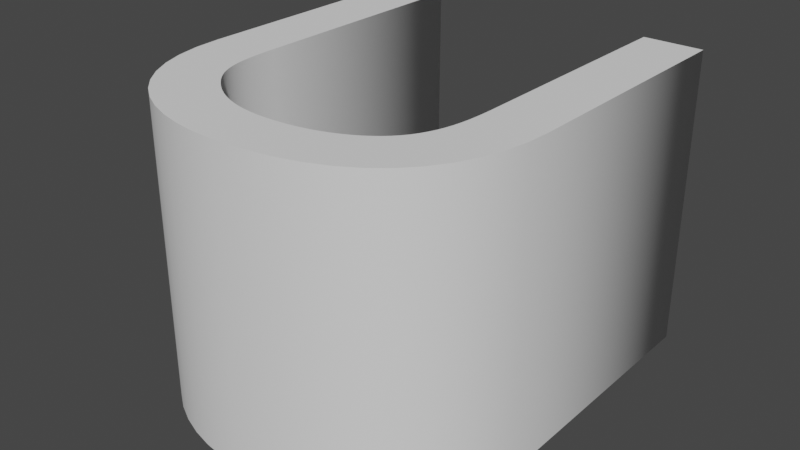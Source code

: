 # Source: Unicorn.blend  (saved by Blender 3.0.42; exported with 4.5.12 LTS)
import bpy
from mathutils import Matrix  # noqa: F401  (used for matrix-valued properties, if any)

bpy.ops.wm.read_factory_settings(use_empty=True)
scene = bpy.context.scene
scene.name = 'Scene'

# ---- collections
col_collection = bpy.data.collections.new('Collection'); scene.collection.children.link(col_collection)

# ---- world
world_world = bpy.data.worlds.new('World'); scene.world = world_world
world_world.use_nodes = True; world_world.node_tree.nodes.clear()
_N = world_world.node_tree.nodes; _L = world_world.node_tree.links
n0 = _N.new('ShaderNodeOutputWorld'); n0.name = 'World Output'; n0.location = (300, 300)
n1 = _N.new('ShaderNodeBackground'); n1.name = 'Background'; n1.location = (10, 300)
n1.inputs[0].default_value = (0.05088, 0.05088, 0.05088, 1.0)
_L.new(n1.outputs[0], n0.inputs[0])
n0.is_active_output = True
world_world.color = (0.05088, 0.05088, 0.05088)
world_world.use_sun_shadow = False
world_world.sun_shadow_jitter_overblur = 0.0

# ---- meshes
me_text = bpy.data.meshes.new('Text')
me_text.from_pydata([(0.6459, 0.2275, 0.25), (0.6397, 0.1895, 0.25), (0.6292, 0.1543, 0.25), (0.6146, 0.122, 0.25), (0.5957, 0.09277, 0.25), (0.5726, 0.06688, 0.25), (0.5453, 0.04446, 0.25), (0.5138, 0.0257, 0.25), (0.478, 0.0108, 0.25), (0.4379, -7.87e-05, 0.25), (0.3936, -0.006739, 0.25), (0.345, -0.009, 0.25), (0.3092, -0.007299, 0.25), (0.274, -0.002139, 0.25), (0.2399, 0.006562, 0.25), (0.2074, 0.01889, 0.25), (0.1769, 0.03492, 0.25), (0.149, 0.05475, 0.25), (0.1241, 0.07845, 0.25), (0.1026, 0.1061, 0.25), (0.08513, 0.1378, 0.25), (0.07204, 0.1736, 0.25), (0.06384, 0.2137, 0.25), (0.061, 0.258, 0.25), (0.061, 0.682, 0.25), (0.159, 0.682, 0.25), (0.159, 0.279, 0.25), (0.1592, 0.2607, 0.25), (0.1599, 0.244, 0.25), (0.161, 0.229, 0.25), (0.1627, 0.2154, 0.25), (0.165, 0.203, 0.25), (0.1679, 0.1918, 0.25), (0.1714, 0.1815, 0.25), (0.1756, 0.172, 0.25), (0.1805, 0.1631, 0.25), (0.1862, 0.1548, 0.25), (0.1927, 0.1468, 0.25), (0.2, 0.139, 0.25), (0.21, 0.1297, 0.25), (0.2203, 0.1212, 0.25), (0.2311, 0.1135, 0.25), (0.2423, 0.1066, 0.25), (0.254, 0.1006, 0.25), (0.266, 0.09538, 0.25), (0.2785, 0.09097, 0.25), (0.2913, 0.08737, 0.25), (0.3046, 0.08458, 0.25), (0.3183, 0.08259, 0.25), (0.3325, 0.0814, 0.25), (0.347, 0.081, 0.25), (0.3653, 0.08149, 0.25), (0.3827, 0.08292, 0.25), (0.3993, 0.08523, 0.25), (0.4149, 0.08837, 0.25), (0.4297, 0.09227, 0.25), (0.4435, 0.09688, 0.25), (0.4564, 0.1021, 0.25), (0.4684, 0.108, 0.25), (0.4795, 0.1143, 0.25), (0.4896, 0.1212, 0.25), (0.4988, 0.1284, 0.25), (0.507, 0.136, 0.25), (0.5152, 0.1451, 0.25), (0.5223, 0.1547, 0.25), (0.5285, 0.165, 0.25), (0.5337, 0.176, 0.25), (0.5381, 0.1875, 0.25), (0.5416, 0.1996, 0.25), (0.5445, 0.2124, 0.25), (0.5466, 0.2257, 0.25), (0.5482, 0.2396, 0.25), (0.5492, 0.2542, 0.25), (0.5498, 0.2693, 0.25), (0.55, 0.285, 0.25), (0.55, 0.682, 0.25), (0.648, 0.682, 0.25), (0.648, 0.268, 0.25), (0.6459, 0.2275, -0.25), (0.6397, 0.1895, -0.25), (0.6292, 0.1543, -0.25), (0.6146, 0.122, -0.25), (0.5957, 0.09277, -0.25), (0.5726, 0.06688, -0.25), (0.5453, 0.04446, -0.25), (0.5138, 0.0257, -0.25), (0.478, 0.0108, -0.25), (0.4379, -7.87e-05, -0.25), (0.3936, -0.006739, -0.25), (0.345, -0.009, -0.25), (0.3092, -0.007299, -0.25), (0.274, -0.002139, -0.25), (0.2399, 0.006562, -0.25), (0.2074, 0.01889, -0.25), (0.1769, 0.03492, -0.25), (0.149, 0.05475, -0.25), (0.1241, 0.07845, -0.25), (0.1026, 0.1061, -0.25), (0.08513, 0.1378, -0.25), (0.07204, 0.1736, -0.25), (0.06384, 0.2137, -0.25), (0.061, 0.258, -0.25), (0.061, 0.682, -0.25), (0.159, 0.682, -0.25), (0.159, 0.279, -0.25), (0.1592, 0.2607, -0.25), (0.1599, 0.244, -0.25), (0.161, 0.229, -0.25), (0.1627, 0.2154, -0.25), (0.165, 0.203, -0.25), (0.1679, 0.1918, -0.25), (0.1714, 0.1815, -0.25), (0.1756, 0.172, -0.25), (0.1805, 0.1631, -0.25), (0.1862, 0.1548, -0.25), (0.1927, 0.1468, -0.25), (0.2, 0.139, -0.25), (0.21, 0.1297, -0.25), (0.2203, 0.1212, -0.25), (0.2311, 0.1135, -0.25), (0.2423, 0.1066, -0.25), (0.254, 0.1006, -0.25), (0.266, 0.09538, -0.25), (0.2785, 0.09097, -0.25), (0.2913, 0.08737, -0.25), (0.3046, 0.08458, -0.25), (0.3183, 0.08259, -0.25), (0.3325, 0.0814, -0.25), (0.347, 0.081, -0.25), (0.3653, 0.08149, -0.25), (0.3827, 0.08292, -0.25), (0.3993, 0.08523, -0.25), (0.4149, 0.08837, -0.25), (0.4297, 0.09227, -0.25), (0.4435, 0.09688, -0.25), (0.4564, 0.1021, -0.25), (0.4684, 0.108, -0.25), (0.4795, 0.1143, -0.25), (0.4896, 0.1212, -0.25), (0.4988, 0.1284, -0.25), (0.507, 0.136, -0.25), (0.5152, 0.1451, -0.25), (0.5223, 0.1547, -0.25), (0.5285, 0.165, -0.25), (0.5337, 0.176, -0.25), (0.5381, 0.1875, -0.25), (0.5416, 0.1996, -0.25), (0.5445, 0.2124, -0.25), (0.5466, 0.2257, -0.25), (0.5482, 0.2396, -0.25), (0.5492, 0.2542, -0.25), (0.5498, 0.2693, -0.25), (0.55, 0.285, -0.25), (0.55, 0.682, -0.25), (0.648, 0.682, -0.25), (0.648, 0.268, -0.25), (0.6459, 0.2275, -0.25), (0.6459, 0.2275, 0.25), (0.6397, 0.1895, -0.25), (0.6397, 0.1895, 0.25), (0.6292, 0.1543, -0.25), (0.6292, 0.1543, 0.25), (0.6146, 0.122, -0.25), (0.6146, 0.122, 0.25), (0.5957, 0.09277, -0.25), (0.5957, 0.09277, 0.25), (0.5726, 0.06688, -0.25), (0.5726, 0.06688, 0.25), (0.5453, 0.04446, -0.25), (0.5453, 0.04446, 0.25), (0.5138, 0.0257, -0.25), (0.5138, 0.0257, 0.25), (0.478, 0.0108, -0.25), (0.478, 0.0108, 0.25), (0.4379, -7.87e-05, -0.25), (0.4379, -7.87e-05, 0.25), (0.3936, -0.006739, -0.25), (0.3936, -0.006739, 0.25), (0.345, -0.009, -0.25), (0.345, -0.009, 0.25), (0.3092, -0.007299, -0.25), (0.3092, -0.007299, 0.25), (0.274, -0.002139, -0.25), (0.274, -0.002139, 0.25), (0.2399, 0.006562, -0.25), (0.2399, 0.006562, 0.25), (0.2074, 0.01889, -0.25), (0.2074, 0.01889, 0.25), (0.1769, 0.03492, -0.25), (0.1769, 0.03492, 0.25), (0.149, 0.05475, -0.25), (0.149, 0.05475, 0.25), (0.1241, 0.07845, -0.25), (0.1241, 0.07845, 0.25), (0.1026, 0.1061, -0.25), (0.1026, 0.1061, 0.25), (0.08513, 0.1378, -0.25), (0.08513, 0.1378, 0.25), (0.07204, 0.1736, -0.25), (0.07204, 0.1736, 0.25), (0.06384, 0.2137, -0.25), (0.06384, 0.2137, 0.25), (0.061, 0.258, -0.25), (0.061, 0.258, 0.25), (0.061, 0.682, -0.25), (0.061, 0.682, 0.25), (0.159, 0.682, -0.25), (0.159, 0.682, 0.25), (0.159, 0.279, -0.25), (0.159, 0.279, 0.25), (0.1592, 0.2607, -0.25), (0.1592, 0.2607, 0.25), (0.1599, 0.244, -0.25), (0.1599, 0.244, 0.25), (0.161, 0.229, -0.25), (0.161, 0.229, 0.25), (0.1627, 0.2154, -0.25), (0.1627, 0.2154, 0.25), (0.165, 0.203, -0.25), (0.165, 0.203, 0.25), (0.1679, 0.1918, -0.25), (0.1679, 0.1918, 0.25), (0.1714, 0.1815, -0.25), (0.1714, 0.1815, 0.25), (0.1756, 0.172, -0.25), (0.1756, 0.172, 0.25), (0.1805, 0.1631, -0.25), (0.1805, 0.1631, 0.25), (0.1862, 0.1548, -0.25), (0.1862, 0.1548, 0.25), (0.1927, 0.1468, -0.25), (0.1927, 0.1468, 0.25), (0.2, 0.139, -0.25), (0.2, 0.139, 0.25), (0.21, 0.1297, -0.25), (0.21, 0.1297, 0.25), (0.2203, 0.1212, -0.25), (0.2203, 0.1212, 0.25), (0.2311, 0.1135, -0.25), (0.2311, 0.1135, 0.25), (0.2423, 0.1066, -0.25), (0.2423, 0.1066, 0.25), (0.254, 0.1006, -0.25), (0.254, 0.1006, 0.25), (0.266, 0.09538, -0.25), (0.266, 0.09538, 0.25), (0.2785, 0.09097, -0.25), (0.2785, 0.09097, 0.25), (0.2913, 0.08737, -0.25), (0.2913, 0.08737, 0.25), (0.3046, 0.08458, -0.25), (0.3046, 0.08458, 0.25), (0.3183, 0.08259, -0.25), (0.3183, 0.08259, 0.25), (0.3325, 0.0814, -0.25), (0.3325, 0.0814, 0.25), (0.347, 0.081, -0.25), (0.347, 0.081, 0.25), (0.3653, 0.08149, -0.25), (0.3653, 0.08149, 0.25), (0.3827, 0.08292, -0.25), (0.3827, 0.08292, 0.25), (0.3993, 0.08523, -0.25), (0.3993, 0.08523, 0.25), (0.4149, 0.08837, -0.25), (0.4149, 0.08837, 0.25), (0.4297, 0.09227, -0.25), (0.4297, 0.09227, 0.25), (0.4435, 0.09688, -0.25), (0.4435, 0.09688, 0.25), (0.4564, 0.1021, -0.25), (0.4564, 0.1021, 0.25), (0.4684, 0.108, -0.25), (0.4684, 0.108, 0.25), (0.4795, 0.1143, -0.25), (0.4795, 0.1143, 0.25), (0.4896, 0.1212, -0.25), (0.4896, 0.1212, 0.25), (0.4988, 0.1284, -0.25), (0.4988, 0.1284, 0.25), (0.507, 0.136, -0.25), (0.507, 0.136, 0.25), (0.5152, 0.1451, -0.25), (0.5152, 0.1451, 0.25), (0.5223, 0.1547, -0.25), (0.5223, 0.1547, 0.25), (0.5285, 0.165, -0.25), (0.5285, 0.165, 0.25), (0.5337, 0.176, -0.25), (0.5337, 0.176, 0.25), (0.5381, 0.1875, -0.25), (0.5381, 0.1875, 0.25), (0.5416, 0.1996, -0.25), (0.5416, 0.1996, 0.25), (0.5445, 0.2124, -0.25), (0.5445, 0.2124, 0.25), (0.5466, 0.2257, -0.25), (0.5466, 0.2257, 0.25), (0.5482, 0.2396, -0.25), (0.5482, 0.2396, 0.25), (0.5492, 0.2542, -0.25), (0.5492, 0.2542, 0.25), (0.5498, 0.2693, -0.25), (0.5498, 0.2693, 0.25), (0.55, 0.285, -0.25), (0.55, 0.285, 0.25), (0.55, 0.682, -0.25), (0.55, 0.682, 0.25), (0.648, 0.682, -0.25), (0.648, 0.682, 0.25), (0.648, 0.268, -0.25), (0.648, 0.268, 0.25)], [], [(23, 25, 24), (23, 26, 25), (74, 76, 75), (74, 77, 76), (73, 77, 74), (23, 27, 26), (72, 77, 73), (72, 0, 77), (23, 28, 27), (22, 28, 23), (71, 0, 72), (22, 29, 28), (70, 0, 71), (22, 30, 29), (70, 1, 0), (69, 1, 70), (22, 31, 30), (21, 31, 22), (68, 1, 69), (21, 32, 31), (67, 1, 68), (21, 33, 32), (67, 2, 1), (66, 2, 67), (21, 34, 33), (65, 2, 66), (20, 34, 21), (20, 35, 34), (64, 2, 65), (20, 36, 35), (20, 37, 36), (63, 2, 64), (63, 3, 2), (20, 38, 37), (62, 3, 63), (20, 39, 38), (19, 39, 20), (61, 3, 62), (19, 40, 39), (60, 3, 61), (60, 4, 3), (19, 41, 40), (59, 4, 60), (58, 4, 59), (19, 42, 41), (57, 4, 58), (19, 43, 42), (18, 43, 19), (56, 4, 57), (18, 44, 43), (55, 4, 56), (18, 45, 44), (55, 5, 4), (54, 5, 55), (18, 46, 45), (53, 5, 54), (18, 47, 46), (52, 5, 53), (18, 48, 47), (51, 5, 52), (18, 49, 48), (50, 5, 51), (18, 50, 49), (18, 5, 50), (17, 5, 18), (17, 6, 5), (16, 6, 17), (16, 7, 6), (15, 7, 16), (15, 8, 7), (14, 8, 15), (14, 9, 8), (13, 9, 14), (13, 10, 9), (12, 10, 13), (12, 11, 10), (101, 102, 103), (101, 103, 104), (152, 153, 154), (152, 154, 155), (151, 152, 155), (101, 104, 105), (150, 151, 155), (150, 155, 78), (101, 105, 106), (100, 101, 106), (149, 150, 78), (100, 106, 107), (148, 149, 78), (100, 107, 108), (148, 78, 79), (147, 148, 79), (100, 108, 109), (99, 100, 109), (146, 147, 79), (99, 109, 110), (145, 146, 79), (99, 110, 111), (145, 79, 80), (144, 145, 80), (99, 111, 112), (143, 144, 80), (98, 99, 112), (98, 112, 113), (142, 143, 80), (98, 113, 114), (98, 114, 115), (141, 142, 80), (141, 80, 81), (98, 115, 116), (140, 141, 81), (98, 116, 117), (97, 98, 117), (139, 140, 81), (97, 117, 118), (138, 139, 81), (138, 81, 82), (97, 118, 119), (137, 138, 82), (136, 137, 82), (97, 119, 120), (135, 136, 82), (97, 120, 121), (96, 97, 121), (134, 135, 82), (96, 121, 122), (133, 134, 82), (96, 122, 123), (133, 82, 83), (132, 133, 83), (96, 123, 124), (131, 132, 83), (96, 124, 125), (130, 131, 83), (96, 125, 126), (129, 130, 83), (96, 126, 127), (128, 129, 83), (96, 127, 128), (96, 128, 83), (95, 96, 83), (95, 83, 84), (94, 95, 84), (94, 84, 85), (93, 94, 85), (93, 85, 86), (92, 93, 86), (92, 86, 87), (91, 92, 87), (91, 87, 88), (90, 91, 88), (90, 88, 89), (157, 159, 158, 156), (159, 161, 160, 158), (161, 163, 162, 160), (163, 165, 164, 162), (165, 167, 166, 164), (167, 169, 168, 166), (169, 171, 170, 168), (171, 173, 172, 170), (173, 175, 174, 172), (175, 177, 176, 174), (177, 179, 178, 176), (179, 181, 180, 178), (181, 183, 182, 180), (183, 185, 184, 182), (185, 187, 186, 184), (187, 189, 188, 186), (189, 191, 190, 188), (191, 193, 192, 190), (193, 195, 194, 192), (195, 197, 196, 194), (197, 199, 198, 196), (199, 201, 200, 198), (201, 203, 202, 200), (203, 205, 204, 202), (205, 207, 206, 204), (207, 209, 208, 206), (209, 211, 210, 208), (211, 213, 212, 210), (213, 215, 214, 212), (215, 217, 216, 214), (217, 219, 218, 216), (219, 221, 220, 218), (221, 223, 222, 220), (223, 225, 224, 222), (225, 227, 226, 224), (227, 229, 228, 226), (229, 231, 230, 228), (231, 233, 232, 230), (233, 235, 234, 232), (235, 237, 236, 234), (237, 239, 238, 236), (239, 241, 240, 238), (241, 243, 242, 240), (243, 245, 244, 242), (245, 247, 246, 244), (247, 249, 248, 246), (249, 251, 250, 248), (251, 253, 252, 250), (253, 255, 254, 252), (255, 257, 256, 254), (257, 259, 258, 256), (259, 261, 260, 258), (261, 263, 262, 260), (263, 265, 264, 262), (265, 267, 266, 264), (267, 269, 268, 266), (269, 271, 270, 268), (271, 273, 272, 270), (273, 275, 274, 272), (275, 277, 276, 274), (277, 279, 278, 276), (279, 281, 280, 278), (281, 283, 282, 280), (283, 285, 284, 282), (285, 287, 286, 284), (287, 289, 288, 286), (289, 291, 290, 288), (291, 293, 292, 290), (293, 295, 294, 292), (295, 297, 296, 294), (297, 299, 298, 296), (299, 301, 300, 298), (301, 303, 302, 300), (303, 305, 304, 302), (305, 307, 306, 304), (307, 309, 308, 306), (309, 311, 310, 308), (311, 157, 156, 310)])
me_text.polygons.foreach_set('use_smooth', [0, 0, 0, 0, 0, 0, 0, 0, 0, 0, 0, 0, 0, 0, 0, 0, 0, 0, 0, 0, 0, 0, 0, 0, 0, 0, 0, 0, 0, 0, 0, 0, 0, 0, 0, 0, 0, 0, 0, 0, 0, 0, 0, 0, 0, 0, 0, 0, 0, 0, 0, 0, 0, 0, 0, 0, 0, 0, 0, 0, 0, 0, 0, 0, 0, 0, 0, 0, 0, 0, 0, 0, 0, 0, 0, 0, 0, 0, 0, 0, 0, 0, 0, 0, 0, 0, 0, 0, 0, 0, 0, 0, 0, 0, 0, 0, 0, 0, 0, 0, 0, 0, 0, 0, 0, 0, 0, 0, 0, 0, 0, 0, 0, 0, 0, 0, 0, 0, 0, 0, 0, 0, 0, 0, 0, 0, 0, 0, 0, 0, 0, 0, 0, 0, 0, 0, 0, 0, 0, 0, 0, 0, 0, 0, 0, 0, 0, 0, 0, 0, 0, 0, 1, 1, 1, 1, 1, 1, 1, 1, 1, 1, 1, 1, 1, 1, 1, 1, 1, 1, 1, 1, 1, 1, 1, 1, 1, 1, 1, 1, 1, 1, 1, 1, 1, 1, 1, 1, 1, 1, 1, 1, 1, 1, 1, 1, 1, 1, 1, 1, 1, 1, 1, 1, 1, 1, 1, 1, 1, 1, 1, 1, 1, 1, 1, 1, 1, 1, 1, 1, 1, 1, 1, 1, 1, 1, 1, 1, 1, 1])
_uv = me_text.uv_layers.new(name='UVMap')
_uv.uv.foreach_set('vector', [0.2987, 0.0, 0.3247, 0.0, 0.3117, 0.0, 0.2987, 0.0, 0.3377, 0.0, 0.3247, 0.0, 0.961, 0.0, 0.987, 0.0, 0.974, 0.0, 0.961, 0.0, 1.0, 0.0, 0.987, 0.0, 0.9481, 0.0, 1.0, 0.0, 0.961, 0.0, 0.2987, 0.0, 0.3506, 0.0, 0.3377, 0.0, 0.9351, 0.0, 1.0, 0.0, 0.9481, 0.0, 0.9351, 0.0, 0.0, 0.0, 1.0, 0.0, 0.2987, 0.0, 0.3636, 0.0, 0.3506, 0.0, 0.2857, 0.0, 0.3636, 0.0, 0.2987, 0.0, 0.9221, 0.0, 0.0, 0.0, 0.9351, 0.0, 0.2857, 0.0, 0.3766, 0.0, 0.3636, 0.0, 0.9091, 0.0, 0.0, 0.0, 0.9221, 0.0, 0.2857, 0.0, 0.3896, 0.0, 0.3766, 0.0, 0.9091, 0.0, 0.01299, 0.0, 0.0, 0.0, 0.8961, 0.0, 0.01299, 0.0, 0.9091, 0.0, 0.2857, 0.0, 0.4026, 0.0, 0.3896, 0.0, 0.2727, 0.0, 0.4026, 0.0, 0.2857, 0.0, 0.8831, 0.0, 0.01299, 0.0, 0.8961, 0.0, 0.2727, 0.0, 0.4156, 0.0, 0.4026, 0.0, 0.8701, 0.0, 0.01299, 0.0, 0.8831, 0.0, 0.2727, 0.0, 0.4286, 0.0, 0.4156, 0.0, 0.8701, 0.0, 0.02597, 0.0, 0.01299, 0.0, 0.8571, 0.0, 0.02597, 0.0, 0.8701, 0.0, 0.2727, 0.0, 0.4416, 0.0, 0.4286, 0.0, 0.8442, 0.0, 0.02597, 0.0, 0.8571, 0.0, 0.2597, 0.0, 0.4416, 0.0, 0.2727, 0.0, 0.2597, 0.0, 0.4545, 0.0, 0.4416, 0.0, 0.8312, 0.0, 0.02597, 0.0, 0.8442, 0.0, 0.2597, 0.0, 0.4675, 0.0, 0.4545, 0.0, 0.2597, 0.0, 0.4805, 0.0, 0.4675, 0.0, 0.8182, 0.0, 0.02597, 0.0, 0.8312, 0.0, 0.8182, 0.0, 0.03896, 0.0, 0.02597, 0.0, 0.2597, 0.0, 0.4935, 0.0, 0.4805, 0.0, 0.8052, 0.0, 0.03896, 0.0, 0.8182, 0.0, 0.2597, 0.0, 0.5065, 0.0, 0.4935, 0.0, 0.2468, 0.0, 0.5065, 0.0, 0.2597, 0.0, 0.7922, 0.0, 0.03896, 0.0, 0.8052, 0.0, 0.2468, 0.0, 0.5195, 0.0, 0.5065, 0.0, 0.7792, 0.0, 0.03896, 0.0, 0.7922, 0.0, 0.7792, 0.0, 0.05195, 0.0, 0.03896, 0.0, 0.2468, 0.0, 0.5325, 0.0, 0.5195, 0.0, 0.7662, 0.0, 0.05195, 0.0, 0.7792, 0.0, 0.7532, 0.0, 0.05195, 0.0, 0.7662, 0.0, 0.2468, 0.0, 0.5455, 0.0, 0.5325, 0.0, 0.7403, 0.0, 0.05195, 0.0, 0.7532, 0.0, 0.2468, 0.0, 0.5584, 0.0, 0.5455, 0.0, 0.2338, 0.0, 0.5584, 0.0, 0.2468, 0.0, 0.7273, 0.0, 0.05195, 0.0, 0.7403, 0.0, 0.2338, 0.0, 0.5714, 0.0, 0.5584, 0.0, 0.7143, 0.0, 0.05195, 0.0, 0.7273, 0.0, 0.2338, 0.0, 0.5844, 0.0, 0.5714, 0.0, 0.7143, 0.0, 0.06494, 0.0, 0.05195, 0.0, 0.7013, 0.0, 0.06494, 0.0, 0.7143, 0.0, 0.2338, 0.0, 0.5974, 0.0, 0.5844, 0.0, 0.6883, 0.0, 0.06494, 0.0, 0.7013, 0.0, 0.2338, 0.0, 0.6104, 0.0, 0.5974, 0.0, 0.6753, 0.0, 0.06494, 0.0, 0.6883, 0.0, 0.2338, 0.0, 0.6234, 0.0, 0.6104, 0.0, 0.6623, 0.0, 0.06494, 0.0, 0.6753, 0.0, 0.2338, 0.0, 0.6364, 0.0, 0.6234, 0.0, 0.6494, 0.0, 0.06494, 0.0, 0.6623, 0.0, 0.2338, 0.0, 0.6494, 0.0, 0.6364, 0.0, 0.2338, 0.0, 0.06494, 0.0, 0.6494, 0.0, 0.2208, 0.0, 0.06494, 0.0, 0.2338, 0.0, 0.2208, 0.0, 0.07792, 0.0, 0.06494, 0.0, 0.2078, 0.0, 0.07792, 0.0, 0.2208, 0.0, 0.2078, 0.0, 0.09091, 0.0, 0.07792, 0.0, 0.1948, 0.0, 0.09091, 0.0, 0.2078, 0.0, 0.1948, 0.0, 0.1039, 0.0, 0.09091, 0.0, 0.1818, 0.0, 0.1039, 0.0, 0.1948, 0.0, 0.1818, 0.0, 0.1169, 0.0, 0.1039, 0.0, 0.1688, 0.0, 0.1169, 0.0, 0.1818, 0.0, 0.1688, 0.0, 0.1299, 0.0, 0.1169, 0.0, 0.1558, 0.0, 0.1299, 0.0, 0.1688, 0.0, 0.1558, 0.0, 0.1429, 0.0, 0.1299, 0.0, 0.2987, 0.0, 0.3117, 0.0, 0.3247, 0.0, 0.2987, 0.0, 0.3247, 0.0, 0.3377, 0.0, 0.961, 0.0, 0.974, 0.0, 0.987, 0.0, 0.961, 0.0, 0.987, 0.0, 1.0, 0.0, 0.9481, 0.0, 0.961, 0.0, 1.0, 0.0, 0.2987, 0.0, 0.3377, 0.0, 0.3506, 0.0, 0.9351, 0.0, 0.9481, 0.0, 1.0, 0.0, 0.9351, 0.0, 1.0, 0.0, 0.0, 0.0, 0.2987, 0.0, 0.3506, 0.0, 0.3636, 0.0, 0.2857, 0.0, 0.2987, 0.0, 0.3636, 0.0, 0.9221, 0.0, 0.9351, 0.0, 0.0, 0.0, 0.2857, 0.0, 0.3636, 0.0, 0.3766, 0.0, 0.9091, 0.0, 0.9221, 0.0, 0.0, 0.0, 0.2857, 0.0, 0.3766, 0.0, 0.3896, 0.0, 0.9091, 0.0, 0.0, 0.0, 0.01299, 0.0, 0.8961, 0.0, 0.9091, 0.0, 0.01299, 0.0, 0.2857, 0.0, 0.3896, 0.0, 0.4026, 0.0, 0.2727, 0.0, 0.2857, 0.0, 0.4026, 0.0, 0.8831, 0.0, 0.8961, 0.0, 0.01299, 0.0, 0.2727, 0.0, 0.4026, 0.0, 0.4156, 0.0, 0.8701, 0.0, 0.8831, 0.0, 0.01299, 0.0, 0.2727, 0.0, 0.4156, 0.0, 0.4286, 0.0, 0.8701, 0.0, 0.01299, 0.0, 0.02597, 0.0, 0.8571, 0.0, 0.8701, 0.0, 0.02597, 0.0, 0.2727, 0.0, 0.4286, 0.0, 0.4416, 0.0, 0.8442, 0.0, 0.8571, 0.0, 0.02597, 0.0, 0.2597, 0.0, 0.2727, 0.0, 0.4416, 0.0, 0.2597, 0.0, 0.4416, 0.0, 0.4545, 0.0, 0.8312, 0.0, 0.8442, 0.0, 0.02597, 0.0, 0.2597, 0.0, 0.4545, 0.0, 0.4675, 0.0, 0.2597, 0.0, 0.4675, 0.0, 0.4805, 0.0, 0.8182, 0.0, 0.8312, 0.0, 0.02597, 0.0, 0.8182, 0.0, 0.02597, 0.0, 0.03896, 0.0, 0.2597, 0.0, 0.4805, 0.0, 0.4935, 0.0, 0.8052, 0.0, 0.8182, 0.0, 0.03896, 0.0, 0.2597, 0.0, 0.4935, 0.0, 0.5065, 0.0, 0.2468, 0.0, 0.2597, 0.0, 0.5065, 0.0, 0.7922, 0.0, 0.8052, 0.0, 0.03896, 0.0, 0.2468, 0.0, 0.5065, 0.0, 0.5195, 0.0, 0.7792, 0.0, 0.7922, 0.0, 0.03896, 0.0, 0.7792, 0.0, 0.03896, 0.0, 0.05195, 0.0, 0.2468, 0.0, 0.5195, 0.0, 0.5325, 0.0, 0.7662, 0.0, 0.7792, 0.0, 0.05195, 0.0, 0.7532, 0.0, 0.7662, 0.0, 0.05195, 0.0, 0.2468, 0.0, 0.5325, 0.0, 0.5455, 0.0, 0.7403, 0.0, 0.7532, 0.0, 0.05195, 0.0, 0.2468, 0.0, 0.5455, 0.0, 0.5584, 0.0, 0.2338, 0.0, 0.2468, 0.0, 0.5584, 0.0, 0.7273, 0.0, 0.7403, 0.0, 0.05195, 0.0, 0.2338, 0.0, 0.5584, 0.0, 0.5714, 0.0, 0.7143, 0.0, 0.7273, 0.0, 0.05195, 0.0, 0.2338, 0.0, 0.5714, 0.0, 0.5844, 0.0, 0.7143, 0.0, 0.05195, 0.0, 0.06494, 0.0, 0.7013, 0.0, 0.7143, 0.0, 0.06494, 0.0, 0.2338, 0.0, 0.5844, 0.0, 0.5974, 0.0, 0.6883, 0.0, 0.7013, 0.0, 0.06494, 0.0, 0.2338, 0.0, 0.5974, 0.0, 0.6104, 0.0, 0.6753, 0.0, 0.6883, 0.0, 0.06494, 0.0, 0.2338, 0.0, 0.6104, 0.0, 0.6234, 0.0, 0.6623, 0.0, 0.6753, 0.0, 0.06494, 0.0, 0.2338, 0.0, 0.6234, 0.0, 0.6364, 0.0, 0.6494, 0.0, 0.6623, 0.0, 0.06494, 0.0, 0.2338, 0.0, 0.6364, 0.0, 0.6494, 0.0, 0.2338, 0.0, 0.6494, 0.0, 0.06494, 0.0, 0.2208, 0.0, 0.2338, 0.0, 0.06494, 0.0, 0.2208, 0.0, 0.06494, 0.0, 0.07792, 0.0, 0.2078, 0.0, 0.2208, 0.0, 0.07792, 0.0, 0.2078, 0.0, 0.07792, 0.0, 0.09091, 0.0, 0.1948, 0.0, 0.2078, 0.0, 0.09091, 0.0, 0.1948, 0.0, 0.09091, 0.0, 0.1039, 0.0, 0.1818, 0.0, 0.1948, 0.0, 0.1039, 0.0, 0.1818, 0.0, 0.1039, 0.0, 0.1169, 0.0, 0.1688, 0.0, 0.1818, 0.0, 0.1169, 0.0, 0.1688, 0.0, 0.1169, 0.0, 0.1299, 0.0, 0.1558, 0.0, 0.1688, 0.0, 0.1299, 0.0, 0.1558, 0.0, 0.1299, 0.0, 0.1429, 0.0, 0.0, 1.0, 0.01282, 1.0, 0.01282, 0.0, 0.0, 0.0, 0.01282, 1.0, 0.02564, 1.0, 0.02564, 0.0, 0.01282, 0.0, 0.02564, 1.0, 0.03846, 1.0, 0.03846, 0.0, 0.02564, 0.0, 0.03846, 1.0, 0.05128, 1.0, 0.05128, 0.0, 0.03846, 0.0, 0.05128, 1.0, 0.0641, 1.0, 0.0641, 0.0, 0.05128, 0.0, 0.0641, 1.0, 0.07692, 1.0, 0.07692, 0.0, 0.0641, 0.0, 0.07692, 1.0, 0.08974, 1.0, 0.08974, 0.0, 0.07692, 0.0, 0.08974, 1.0, 0.1026, 1.0, 0.1026, 0.0, 0.08974, 0.0, 0.1026, 1.0, 0.1154, 1.0, 0.1154, 0.0, 0.1026, 0.0, 0.1154, 1.0, 0.1282, 1.0, 0.1282, 0.0, 0.1154, 0.0, 0.1282, 1.0, 0.141, 1.0, 0.141, 0.0, 0.1282, 0.0, 0.141, 1.0, 0.1538, 1.0, 0.1538, 0.0, 0.141, 0.0, 0.1538, 1.0, 0.1667, 1.0, 0.1667, 0.0, 0.1538, 0.0, 0.1667, 1.0, 0.1795, 1.0, 0.1795, 0.0, 0.1667, 0.0, 0.1795, 1.0, 0.1923, 1.0, 0.1923, 0.0, 0.1795, 0.0, 0.1923, 1.0, 0.2051, 1.0, 0.2051, 0.0, 0.1923, 0.0, 0.2051, 1.0, 0.2179, 1.0, 0.2179, 0.0, 0.2051, 0.0, 0.2179, 1.0, 0.2308, 1.0, 0.2308, 0.0, 0.2179, 0.0, 0.2308, 1.0, 0.2436, 1.0, 0.2436, 0.0, 0.2308, 0.0, 0.2436, 1.0, 0.2564, 1.0, 0.2564, 0.0, 0.2436, 0.0, 0.2564, 1.0, 0.2692, 1.0, 0.2692, 0.0, 0.2564, 0.0, 0.2692, 1.0, 0.2821, 1.0, 0.2821, 0.0, 0.2692, 0.0, 0.2821, 1.0, 0.2949, 1.0, 0.2949, 0.0, 0.2821, 0.0, 0.2949, 1.0, 0.3077, 1.0, 0.3077, 0.0, 0.2949, 0.0, 0.3077, 1.0, 0.3205, 1.0, 0.3205, 0.0, 0.3077, 0.0, 0.3205, 1.0, 0.3333, 1.0, 0.3333, 0.0, 0.3205, 0.0, 0.3333, 1.0, 0.3462, 1.0, 0.3462, 0.0, 0.3333, 0.0, 0.3462, 1.0, 0.359, 1.0, 0.359, 0.0, 0.3462, 0.0, 0.359, 1.0, 0.3718, 1.0, 0.3718, 0.0, 0.359, 0.0, 0.3718, 1.0, 0.3846, 1.0, 0.3846, 0.0, 0.3718, 0.0, 0.3846, 1.0, 0.3974, 1.0, 0.3974, 0.0, 0.3846, 0.0, 0.3974, 1.0, 0.4103, 1.0, 0.4103, 0.0, 0.3974, 0.0, 0.4103, 1.0, 0.4231, 1.0, 0.4231, 0.0, 0.4103, 0.0, 0.4231, 1.0, 0.4359, 1.0, 0.4359, 0.0, 0.4231, 0.0, 0.4359, 1.0, 0.4487, 1.0, 0.4487, 0.0, 0.4359, 0.0, 0.4487, 1.0, 0.4615, 1.0, 0.4615, 0.0, 0.4487, 0.0, 0.4615, 1.0, 0.4744, 1.0, 0.4744, 0.0, 0.4615, 0.0, 0.4744, 1.0, 0.4872, 1.0, 0.4872, 0.0, 0.4744, 0.0, 0.4872, 1.0, 0.5, 1.0, 0.5, 0.0, 0.4872, 0.0, 0.5, 1.0, 0.5128, 1.0, 0.5128, 0.0, 0.5, 0.0, 0.5128, 1.0, 0.5256, 1.0, 0.5256, 0.0, 0.5128, 0.0, 0.5256, 1.0, 0.5385, 1.0, 0.5385, 0.0, 0.5256, 0.0, 0.5385, 1.0, 0.5513, 1.0, 0.5513, 0.0, 0.5385, 0.0, 0.5513, 1.0, 0.5641, 1.0, 0.5641, 0.0, 0.5513, 0.0, 0.5641, 1.0, 0.5769, 1.0, 0.5769, 0.0, 0.5641, 0.0, 0.5769, 1.0, 0.5897, 1.0, 0.5897, 0.0, 0.5769, 0.0, 0.5897, 1.0, 0.6026, 1.0, 0.6026, 0.0, 0.5897, 0.0, 0.6026, 1.0, 0.6154, 1.0, 0.6154, 0.0, 0.6026, 0.0, 0.6154, 1.0, 0.6282, 1.0, 0.6282, 0.0, 0.6154, 0.0, 0.6282, 1.0, 0.641, 1.0, 0.641, 0.0, 0.6282, 0.0, 0.641, 1.0, 0.6538, 1.0, 0.6538, 0.0, 0.641, 0.0, 0.6538, 1.0, 0.6667, 1.0, 0.6667, 0.0, 0.6538, 0.0, 0.6667, 1.0, 0.6795, 1.0, 0.6795, 0.0, 0.6667, 0.0, 0.6795, 1.0, 0.6923, 1.0, 0.6923, 0.0, 0.6795, 0.0, 0.6923, 1.0, 0.7051, 1.0, 0.7051, 0.0, 0.6923, 0.0, 0.7051, 1.0, 0.7179, 1.0, 0.7179, 0.0, 0.7051, 0.0, 0.7179, 1.0, 0.7308, 1.0, 0.7308, 0.0, 0.7179, 0.0, 0.7308, 1.0, 0.7436, 1.0, 0.7436, 0.0, 0.7308, 0.0, 0.7436, 1.0, 0.7564, 1.0, 0.7564, 0.0, 0.7436, 0.0, 0.7564, 1.0, 0.7692, 1.0, 0.7692, 0.0, 0.7564, 0.0, 0.7692, 1.0, 0.7821, 1.0, 0.7821, 0.0, 0.7692, 0.0, 0.7821, 1.0, 0.7949, 1.0, 0.7949, 0.0, 0.7821, 0.0, 0.7949, 1.0, 0.8077, 1.0, 0.8077, 0.0, 0.7949, 0.0, 0.8077, 1.0, 0.8205, 1.0, 0.8205, 0.0, 0.8077, 0.0, 0.8205, 1.0, 0.8333, 1.0, 0.8333, 0.0, 0.8205, 0.0, 0.8333, 1.0, 0.8462, 1.0, 0.8462, 0.0, 0.8333, 0.0, 0.8462, 1.0, 0.859, 1.0, 0.859, 0.0, 0.8462, 0.0, 0.859, 1.0, 0.8718, 1.0, 0.8718, 0.0, 0.859, 0.0, 0.8718, 1.0, 0.8846, 1.0, 0.8846, 0.0, 0.8718, 0.0, 0.8846, 1.0, 0.8974, 1.0, 0.8974, 0.0, 0.8846, 0.0, 0.8974, 1.0, 0.9103, 1.0, 0.9103, 0.0, 0.8974, 0.0, 0.9103, 1.0, 0.9231, 1.0, 0.9231, 0.0, 0.9103, 0.0, 0.9231, 1.0, 0.9359, 1.0, 0.9359, 0.0, 0.9231, 0.0, 0.9359, 1.0, 0.9487, 1.0, 0.9487, 0.0, 0.9359, 0.0, 0.9487, 1.0, 0.9615, 1.0, 0.9615, 0.0, 0.9487, 0.0, 0.9615, 1.0, 0.9744, 1.0, 0.9744, 0.0, 0.9615, 0.0, 0.9744, 1.0, 0.9872, 1.0, 0.9872, 0.0, 0.9744, 0.0, 0.9872, 1.0, 1.0, 1.0, 1.0, 0.0, 0.9872, 0.0])
me_text.use_remesh_fix_poles = True
me_text.use_remesh_preserve_attributes = False
me_text.update()

# ---- objects
ob_text = bpy.data.objects.new('Text', me_text)

# ---- transforms, parenting, visibility, modifiers, constraints
ob_text.location = (-0.3555, -0.35, 0.0)

# ---- collection membership
col_collection.objects.link(ob_text)

# ---- scene / render settings (as saved in the file)
scene.frame_start = 1; scene.frame_end = 250; scene.frame_set(1)
scene.render.engine = 'BLENDER_EEVEE_NEXT'
scene.cycles.sampling_pattern = 'TABULATED_SOBOL'
scene.cycles.use_light_tree = False
scene.view_settings.view_transform = 'Filmic'
bpy.context.view_layer.update()

# ---- added for rendering (the .blend has no active camera and no usable light): camera, sun
cam_auto = bpy.data.cameras.new('AutoCamera')
cam_auto.lens = 50.0
cam_auto.sensor_width = 36.0
cam_auto.clip_end = 1000.0
ob_auto_camera = bpy.data.objects.new('AutoCamera', cam_auto)
scene.collection.objects.link(ob_auto_camera)
ob_auto_camera.location = (0.956981, -1.1631, 0.766381)
ob_auto_camera.rotation_euler = (1.09748, -7.21219e-08, 0.694738)
scene.camera = ob_auto_camera
light_auto_sun = bpy.data.lights.new('AutoSun', 'SUN')
light_auto_sun.energy = 3.0
light_auto_sun.angle = 0.0523599
ob_auto_sun = bpy.data.objects.new('AutoSun', light_auto_sun)
scene.collection.objects.link(ob_auto_sun)
ob_auto_sun.rotation_euler = (0.872665, 0.174533, 0.523599)
bpy.context.view_layer.update()
